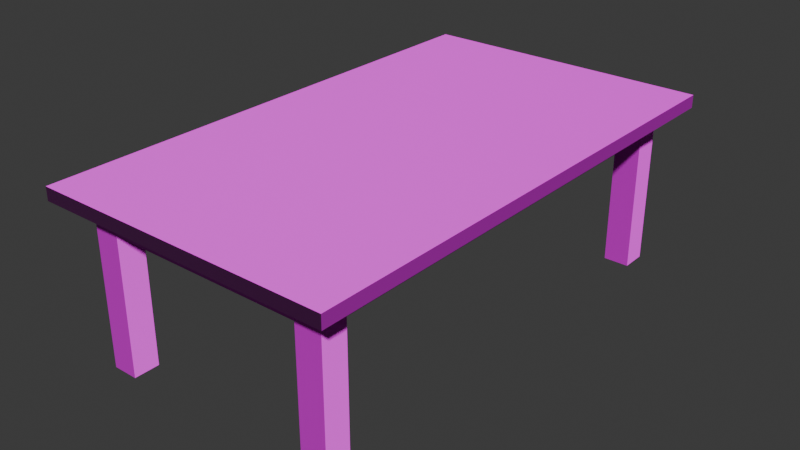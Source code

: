 # Source: geschenk_tisch.blend  (saved by Blender 4.2.66; exported with 4.5.12 LTS)
import bpy
from mathutils import Matrix  # noqa: F401  (used for matrix-valued properties, if any)

bpy.ops.wm.read_factory_settings(use_empty=True)
scene = bpy.context.scene
scene.name = 'Scene'

# ---- collections
col_collection = bpy.data.collections.new('Collection'); scene.collection.children.link(col_collection)

# ---- images (referenced by path relative to the original .blend; pixels are not part of the script)
import os
ASSET_DIR = os.environ.get("B2B_ASSET_DIR", "")  # directory of the original .blend (textures are referenced by path, not embedded)
HERE = os.path.dirname(os.path.abspath(__file__))  # packed textures are extracted next to this script under _unpacked/

def load_image(name, relpath, width, height, colorspace="sRGB"):
    """Load a texture the original file referenced (path relative to the .blend, or extracted next to this script)."""
    p = next((c for c in (os.path.join(HERE, relpath), os.path.join(ASSET_DIR, relpath)) if relpath and os.path.exists(c)), "")
    if p:
        img = bpy.data.images.load(p, check_existing=True)
        img.name = name
    else:  # same state as the original file: an image datablock whose file is absent (Cycles renders it pink)
        img = bpy.data.images.new(name, width, height)
        img.source = "FILE"
        img.filepath = "//" + (relpath or name)
    img.colorspace_settings.name = colorspace
    return img
img_wood_material_albedo_png = load_image('wood_material_albedo.png', 'wood_material_albedo.png', 1024, 1024, 'sRGB')
img_wood_material_normal_png = load_image('wood_material_normal.png', 'wood_material_normal.png', 1024, 1024, 'Non-Color')

# ---- materials (node trees are filled in below, after node groups)
mat_material_001 = bpy.data.materials.new('Material.001')

# ---- material node trees
mat_material_001.use_nodes = True; mat_material_001.node_tree.nodes.clear()
_N = mat_material_001.node_tree.nodes; _L = mat_material_001.node_tree.links
n0 = _N.new('ShaderNodeBsdfPrincipled'); n0.name = 'Principled BSDF'; n0.location = (10, 300)
n0.inputs[2].default_value = 0.6727
n1 = _N.new('ShaderNodeOutputMaterial'); n1.name = 'Material Output'; n1.location = (300, 300)
n2 = _N.new('ShaderNodeTexImage'); n2.name = 'Image Texture'; n2.location = (88, -40)
n2.label = 'Base Color'
n2.image = img_wood_material_albedo_png
n3 = _N.new('ShaderNodeTexImage'); n3.name = 'Image Texture.001'; n3.location = (88, -320)
n3.label = 'Normal'
n3.image = img_wood_material_normal_png
n4 = _N.new('ShaderNodeNormalMap'); n4.name = 'Normal Map'; n4.location = (-240, 220)
n5 = _N.new('ShaderNodeMapping'); n5.name = 'Mapping'; n5.location = (230, -40)
n6 = _N.new('NodeReroute'); n6.name = 'Reroute'; n6.location = (38, -420)
n6.width = 16
n6.socket_idname = 'NodeSocketVector'
n7 = _N.new('ShaderNodeTexCoord'); n7.name = 'Texture Coordinate'; n7.location = (30, -40)
n8 = _N.new('NodeFrame'); n8.name = 'Frame'; n8.location = (-1270, 340)
n8.label = 'Mapping'
n8.width = 400
n9 = _N.new('NodeFrame'); n9.name = 'Frame.001'; n9.location = (-628, 540)
n9.label = 'Textures'
n9.width = 358
n2.parent = n9
n3.parent = n9
n5.parent = n8
n6.parent = n9
n7.parent = n8
_L.new(n0.outputs[0], n1.inputs[0])
_L.new(n2.outputs[0], n0.inputs[0])
_L.new(n3.outputs[0], n4.inputs[1])
_L.new(n4.outputs[0], n0.inputs[5])
_L.new(n6.outputs[0], n2.inputs[0])
_L.new(n6.outputs[0], n3.inputs[0])
_L.new(n5.outputs[0], n6.inputs[0])
_L.new(n7.outputs[2], n5.inputs[0])
n1.is_active_output = True

# ---- world
world_world = bpy.data.worlds.new('World'); scene.world = world_world
world_world.use_nodes = True; world_world.node_tree.nodes.clear()
_N = world_world.node_tree.nodes; _L = world_world.node_tree.links
n0 = _N.new('ShaderNodeOutputWorld'); n0.name = 'World Output'; n0.location = (300, 300)
n1 = _N.new('ShaderNodeBackground'); n1.name = 'Background'; n1.location = (10, 300)
n1.inputs[0].default_value = (0.05088, 0.05088, 0.05088, 1.0)
_L.new(n1.outputs[0], n0.inputs[0])
n0.is_active_output = True
world_world.color = (0.05088, 0.05088, 0.05088)
world_world.sun_shadow_jitter_overblur = 0.0

# ---- meshes
me_cube_001 = bpy.data.meshes.new('Cube.001')
me_cube_001.from_pydata([(-0.9489, -1.603, 1.164), (-1.088, -1.742, 1.258), (-0.9489, 1.856, 1.164), (-1.088, 1.996, 1.258), (0.9375, -1.603, 1.164), (1.077, -1.742, 1.258), (0.9375, 1.856, 1.164), (1.077, 1.996, 1.258), (-1.088, 1.996, 1.164), (-1.088, -1.742, 1.164), (1.077, 1.996, 1.164), (1.077, -1.742, 1.164), (0.7107, -1.563, -0.001159), (0.7107, -1.563, 1.164), (0.7107, -1.376, -0.001159), (0.7107, -1.376, 1.164), (0.8975, -1.563, -0.001159), (0.8975, -1.563, 1.164), (0.8975, -1.376, -0.001159), (0.8975, -1.376, 1.164), (0.7107, 1.63, -0.001159), (0.7107, 1.63, 1.164), (0.7107, 1.816, -0.001159), (0.7107, 1.816, 1.164), (0.8975, 1.63, -0.001159), (0.8975, 1.63, 1.164), (0.8975, 1.816, -0.001159), (0.8975, 1.816, 1.164), (-0.9088, 1.63, -0.001159), (-0.9088, 1.63, 1.164), (-0.9088, 1.816, -0.001159), (-0.9088, 1.816, 1.164), (-0.7221, 1.63, -0.001159), (-0.7221, 1.63, 1.164), (-0.7221, 1.816, -0.001159), (-0.7221, 1.816, 1.164), (-0.9088, -1.563, -0.001159), (-0.9088, -1.563, 1.164), (-0.9088, -1.376, -0.001159), (-0.9088, -1.376, 1.164), (-0.7221, -1.563, -0.001159), (-0.7221, -1.563, 1.164), (-0.7221, -1.376, -0.001159), (-0.7221, -1.376, 1.164), (0.7241, -1.376, 1.164), (0.7241, 1.63, 1.164), (0.7241, -1.376, 0.9862), (0.7241, 1.63, 0.9862), (0.8841, -1.376, 1.164), (0.8841, 1.63, 1.164), (0.8841, -1.376, 0.9862), (0.8841, 1.63, 0.9862), (-0.9088, -1.376, 1.164), (-0.9088, 1.63, 1.164), (-0.9088, -1.376, 0.9862), (-0.9088, 1.63, 0.9862), (-0.7221, -1.376, 1.164), (-0.7221, 1.63, 1.164), (-0.7221, -1.376, 0.9862), (-0.7221, 1.63, 0.9862), (0.7107, 1.63, 1.164), (-0.7221, 1.63, 1.164), (0.7107, 1.63, 0.9862), (-0.7221, 1.63, 0.9862), (0.7107, 1.816, 1.164), (-0.7221, 1.816, 1.164), (0.7107, 1.816, 0.9862), (-0.7221, 1.816, 0.9862), (0.7107, -1.563, 1.164), (-0.7221, -1.563, 1.164), (0.7107, -1.563, 0.9862), (-0.7221, -1.563, 0.9862), (0.7107, -1.376, 1.164), (-0.7221, -1.376, 1.164), (0.7107, -1.376, 0.9862), (-0.7221, -1.376, 0.9862)], [(48, 44), (45, 49), (56, 52), (53, 57)], [(9, 1, 3, 8), (8, 3, 7, 10), (10, 7, 5, 11), (11, 5, 1, 9), (2, 6, 4, 0), (7, 3, 1, 5), (2, 0, 9, 8), (6, 2, 8, 10), (4, 6, 10, 11), (0, 4, 11, 9), (12, 13, 15, 14), (14, 15, 19, 18), (18, 19, 17, 16), (16, 17, 13, 12), (20, 21, 23, 22), (22, 23, 27, 26), (26, 27, 25, 24), (24, 25, 21, 20), (28, 29, 31, 30), (30, 31, 35, 34), (34, 35, 33, 32), (32, 33, 29, 28), (36, 37, 39, 38), (38, 39, 43, 42), (42, 43, 41, 40), (40, 41, 37, 36), (44, 45, 47, 46), (46, 47, 51, 50), (50, 51, 49, 48), (52, 53, 55, 54), (54, 55, 59, 58), (58, 59, 57, 56), (60, 61, 63, 62), (62, 63, 67, 66), (66, 67, 65, 64), (68, 69, 71, 70), (70, 71, 75, 74), (74, 75, 73, 72)])
_uv = me_cube_001.uv_layers.new(name='UVMap')
_uv.uv.foreach_set('vector', [0.9551, 0.5732, 0.9409, 0.5732, 0.9409, 0.01024, 0.9551, 0.01024, 0.7622, 0.8094, 0.748, 0.8094, 0.748, 0.4833, 0.7622, 0.4833, 0.9898, 0.5732, 0.9755, 0.5732, 0.9755, 0.01024, 0.9898, 0.01024, 0.7969, 0.8094, 0.7827, 0.8094, 0.7827, 0.4833, 0.7969, 0.4833, 0.3153, 0.5522, 0.03125, 0.5522, 0.03125, 0.03125, 0.3153, 0.03125, 0.6829, 0.5732, 0.3568, 0.5732, 0.3568, 0.01024, 0.6829, 0.01024, 0.3153, 0.5522, 0.3153, 0.03125, 0.3363, 0.01024, 0.3363, 0.5732, 0.03125, 0.5522, 0.3153, 0.5522, 0.3363, 0.5732, 0.01024, 0.5732, 0.03125, 0.03125, 0.03125, 0.5522, 0.01024, 0.5732, 0.01024, 0.01024, 0.3153, 0.03125, 0.03125, 0.03125, 0.01024, 0.01024, 0.3363, 0.01024, 0.8174, 0.6587, 0.8174, 0.4833, 0.8455, 0.4833, 0.8455, 0.6587, 0.2963, 0.7691, 0.2963, 0.5937, 0.3244, 0.5937, 0.3244, 0.7691, 0.8174, 0.8546, 0.8174, 0.6792, 0.8455, 0.6792, 0.8455, 0.8546, 0.3449, 0.7691, 0.3449, 0.5937, 0.373, 0.5937, 0.373, 0.7691, 0.866, 0.6587, 0.866, 0.4833, 0.8941, 0.4833, 0.8941, 0.6587, 0.3935, 0.7691, 0.3935, 0.5937, 0.4216, 0.5937, 0.4216, 0.7691, 0.866, 0.8546, 0.866, 0.6792, 0.8941, 0.6792, 0.8941, 0.8546, 0.4421, 0.7691, 0.4421, 0.5937, 0.4702, 0.5937, 0.4702, 0.7691, 0.9146, 0.8546, 0.9146, 0.6792, 0.9427, 0.6792, 0.9427, 0.8546, 0.4907, 0.7691, 0.4907, 0.5937, 0.5188, 0.5937, 0.5188, 0.7691, 0.2963, 0.965, 0.2963, 0.7896, 0.3244, 0.7896, 0.3244, 0.965, 0.5393, 0.7691, 0.5393, 0.5937, 0.5674, 0.5937, 0.5674, 0.7691, 0.3449, 0.965, 0.3449, 0.7896, 0.373, 0.7896, 0.373, 0.965, 0.5879, 0.7691, 0.5879, 0.5937, 0.616, 0.5937, 0.616, 0.7691, 0.3935, 0.965, 0.3935, 0.7896, 0.4216, 0.7896, 0.4216, 0.965, 0.6365, 0.7691, 0.6365, 0.5937, 0.6646, 0.5937, 0.6646, 0.7691, 0.752, 0.4628, 0.752, 0.01024, 0.7787, 0.01024, 0.7787, 0.4628, 0.7275, 0.4833, 0.7275, 0.9359, 0.7034, 0.9359, 0.7034, 0.4833, 0.826, 0.01024, 0.826, 0.4628, 0.7992, 0.4628, 0.7992, 0.01024, 0.8464, 0.4628, 0.8464, 0.01024, 0.8732, 0.01024, 0.8732, 0.4628, 0.7315, 0.01024, 0.7315, 0.4628, 0.7034, 0.4628, 0.7034, 0.01024, 0.9204, 0.01024, 0.9204, 0.4628, 0.8936, 0.4628, 0.8936, 0.01024, 0.1074, 0.8094, 0.1074, 0.5937, 0.1342, 0.5937, 0.1342, 0.8094, 0.03836, 0.5937, 0.03836, 0.8094, 0.01024, 0.8094, 0.01024, 0.5937, 0.1814, 0.5937, 0.1814, 0.8094, 0.1547, 0.8094, 0.1547, 0.5937, 0.2019, 0.8094, 0.2019, 0.5937, 0.2286, 0.5937, 0.2286, 0.8094, 0.08696, 0.5937, 0.08696, 0.8094, 0.05884, 0.8094, 0.05884, 0.5937, 0.2758, 0.5937, 0.2758, 0.8094, 0.2491, 0.8094, 0.2491, 0.5937])
me_cube_001.materials.append(mat_material_001)
me_cube_001.update()

# ---- objects
ob_table_col = bpy.data.objects.new('Table-col', me_cube_001)

# ---- transforms, parenting, visibility, modifiers, constraints
ob_table_col.location = (0.0, 0.0, 0.0)
ob_table_col.scale = (0.796, 0.796, 0.796)

# ---- collection membership
col_collection.objects.link(ob_table_col)

# ---- scene / render settings (as saved in the file)
scene.frame_start = 1; scene.frame_end = 250; scene.frame_set(1)
scene.render.engine = 'BLENDER_EEVEE_NEXT'
bpy.context.view_layer.update()

# ---- added for rendering (the .blend has no active camera and no usable light): camera, sun
cam_auto = bpy.data.cameras.new('AutoCamera')
cam_auto.lens = 50.0
cam_auto.sensor_width = 36.0
cam_auto.clip_end = 1000.0
ob_auto_camera = bpy.data.objects.new('AutoCamera', cam_auto)
scene.collection.objects.link(ob_auto_camera)
ob_auto_camera.location = (3.30944, -3.87576, 3.15144)
ob_auto_camera.rotation_euler = (1.09748, -7.21219e-08, 0.694738)
scene.camera = ob_auto_camera
light_auto_sun = bpy.data.lights.new('AutoSun', 'SUN')
light_auto_sun.energy = 3.0
light_auto_sun.angle = 0.0523599
ob_auto_sun = bpy.data.objects.new('AutoSun', light_auto_sun)
scene.collection.objects.link(ob_auto_sun)
ob_auto_sun.rotation_euler = (0.872665, 0.174533, 0.523599)
bpy.context.view_layer.update()
